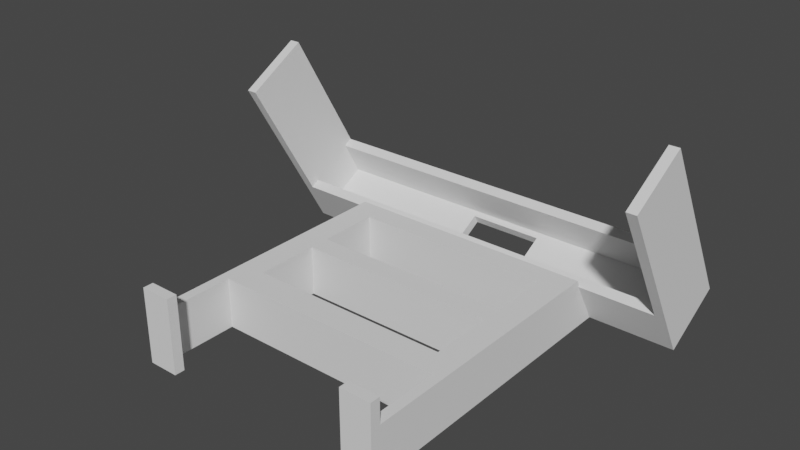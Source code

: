 # Source: phone_holder_2.blend  (saved by Blender 2.91.10; exported with 4.5.12 LTS)
import bpy
from mathutils import Matrix  # noqa: F401  (used for matrix-valued properties, if any)

bpy.ops.wm.read_factory_settings(use_empty=True)
scene = bpy.context.scene
scene.name = 'Scene'

# ---- world
world_world = bpy.data.worlds.new('World'); scene.world = world_world
world_world.use_nodes = True; world_world.node_tree.nodes.clear()
_N = world_world.node_tree.nodes; _L = world_world.node_tree.links
n0 = _N.new('ShaderNodeOutputWorld'); n0.name = 'World Output'; n0.location = (300, 300)
n1 = _N.new('ShaderNodeBackground'); n1.name = 'Background'; n1.location = (10, 300)
n1.inputs[0].default_value = (0.05088, 0.05088, 0.05088, 1.0)
_L.new(n1.outputs[0], n0.inputs[0])
n0.is_active_output = True
world_world.color = (0.05088, 0.05088, 0.05088)
world_world.use_sun_shadow = False
world_world.sun_shadow_jitter_overblur = 0.0

# ---- meshes
me_cube_003 = bpy.data.meshes.new('Cube.003')
me_cube_003.from_pydata([(-1.0, -1.0, -1.0), (-1.0, -1.0, 1.0), (-1.0, 1.0, -1.0), (-1.0, 1.0, 1.0), (1.0, -1.0, -1.0), (1.0, -1.0, 1.0), (1.0, 1.0, -1.0), (1.0, 1.0, 1.0)], [], [(0, 1, 3, 2), (2, 3, 7, 6), (6, 7, 5, 4), (4, 5, 1, 0), (2, 6, 4, 0), (7, 3, 1, 5)])
_uv = me_cube_003.uv_layers.new(name='UVMap')
_uv.uv.foreach_set('vector', [0.375, 0.0, 0.625, 0.0, 0.625, 0.25, 0.375, 0.25, 0.375, 0.25, 0.625, 0.25, 0.625, 0.5, 0.375, 0.5, 0.375, 0.5, 0.625, 0.5, 0.625, 0.75, 0.375, 0.75, 0.375, 0.75, 0.625, 0.75, 0.625, 1.0, 0.375, 1.0, 0.125, 0.5, 0.375, 0.5, 0.375, 0.75, 0.125, 0.75, 0.625, 0.5, 0.875, 0.5, 0.875, 0.75, 0.625, 0.75])
me_cube_003.use_remesh_fix_poles = True
me_cube_003.use_remesh_preserve_attributes = False
me_cube_003.use_mirror_vertex_groups = False
me_cube_003.update()
me_cube_005 = bpy.data.meshes.new('Cube.005')
me_cube_005.from_pydata([(-1.0, -1.0, -1.0), (-1.0, -1.0, 1.0), (-1.0, 2.9, -1.0), (-1.0, 2.9, 1.0), (1.0, -1.0, -1.0), (1.0, -1.0, 1.0), (1.0, 2.9, -1.0), (1.0, 2.9, 1.0)], [], [(0, 1, 3, 2), (2, 3, 7, 6), (6, 7, 5, 4), (4, 5, 1, 0), (2, 6, 4, 0), (7, 3, 1, 5)])
_uv = me_cube_005.uv_layers.new(name='UVMap')
_uv.uv.foreach_set('vector', [0.375, 0.0, 0.625, 0.0, 0.625, 0.25, 0.375, 0.25, 0.375, 0.25, 0.625, 0.25, 0.625, 0.5, 0.375, 0.5, 0.375, 0.5, 0.625, 0.5, 0.625, 0.75, 0.375, 0.75, 0.375, 0.75, 0.625, 0.75, 0.625, 1.0, 0.375, 1.0, 0.125, 0.5, 0.375, 0.5, 0.375, 0.75, 0.125, 0.75, 0.625, 0.5, 0.875, 0.5, 0.875, 0.75, 0.625, 0.75])
me_cube_005.use_remesh_fix_poles = True
me_cube_005.use_remesh_preserve_attributes = False
me_cube_005.use_mirror_vertex_groups = False
me_cube_005.update()
me_cube_006 = bpy.data.meshes.new('Cube.006')
me_cube_006.from_pydata([(-1.0, -1.0, -1.0), (-1.0, -1.0, 1.0), (-1.0, 2.9, -1.0), (-1.0, 2.9, 1.0), (1.0, -1.0, -1.0), (1.0, -1.0, 1.0), (1.0, 2.9, -1.0), (1.0, 2.9, 1.0)], [], [(0, 1, 3, 2), (2, 3, 7, 6), (6, 7, 5, 4), (4, 5, 1, 0), (2, 6, 4, 0), (7, 3, 1, 5)])
_uv = me_cube_006.uv_layers.new(name='UVMap')
_uv.uv.foreach_set('vector', [0.375, 0.0, 0.625, 0.0, 0.625, 0.25, 0.375, 0.25, 0.375, 0.25, 0.625, 0.25, 0.625, 0.5, 0.375, 0.5, 0.375, 0.5, 0.625, 0.5, 0.625, 0.75, 0.375, 0.75, 0.375, 0.75, 0.625, 0.75, 0.625, 1.0, 0.375, 1.0, 0.125, 0.5, 0.375, 0.5, 0.375, 0.75, 0.125, 0.75, 0.625, 0.5, 0.875, 0.5, 0.875, 0.75, 0.625, 0.75])
me_cube_006.use_remesh_fix_poles = True
me_cube_006.use_remesh_preserve_attributes = False
me_cube_006.use_mirror_vertex_groups = False
me_cube_006.update()
me_cube_007 = bpy.data.meshes.new('Cube.007')
me_cube_007.from_pydata([(-1.0, -1.0, -1.0), (-1.0, -1.0, 1.0), (-1.0, 1.0, -1.0), (-1.0, 1.0, 1.0), (1.0, -1.0, -1.0), (1.0, -1.0, 1.0), (1.0, 1.0, -1.0), (1.0, 1.0, 1.0)], [], [(0, 1, 3, 2), (2, 3, 7, 6), (6, 7, 5, 4), (4, 5, 1, 0), (2, 6, 4, 0), (7, 3, 1, 5)])
_uv = me_cube_007.uv_layers.new(name='UVMap')
_uv.uv.foreach_set('vector', [0.375, 0.0, 0.625, 0.0, 0.625, 0.25, 0.375, 0.25, 0.375, 0.25, 0.625, 0.25, 0.625, 0.5, 0.375, 0.5, 0.375, 0.5, 0.625, 0.5, 0.625, 0.75, 0.375, 0.75, 0.375, 0.75, 0.625, 0.75, 0.625, 1.0, 0.375, 1.0, 0.125, 0.5, 0.375, 0.5, 0.375, 0.75, 0.125, 0.75, 0.625, 0.5, 0.875, 0.5, 0.875, 0.75, 0.625, 0.75])
me_cube_007.use_remesh_fix_poles = True
me_cube_007.use_remesh_preserve_attributes = False
me_cube_007.use_mirror_vertex_groups = False
me_cube_007.update()
me_cube_008 = bpy.data.meshes.new('Cube.008')
me_cube_008.from_pydata([(-1.0, -1.0, -1.0), (-1.0, -1.0, 1.0), (-1.0, 1.0, -1.0), (-1.0, 1.0, 1.0), (1.0, -1.0, -1.0), (1.0, -1.0, 1.0), (1.0, 1.0, -1.0), (1.0, 1.0, 1.0)], [], [(0, 1, 3, 2), (2, 3, 7, 6), (6, 7, 5, 4), (4, 5, 1, 0), (2, 6, 4, 0), (7, 3, 1, 5)])
_uv = me_cube_008.uv_layers.new(name='UVMap')
_uv.uv.foreach_set('vector', [0.375, 0.0, 0.625, 0.0, 0.625, 0.25, 0.375, 0.25, 0.375, 0.25, 0.625, 0.25, 0.625, 0.5, 0.375, 0.5, 0.375, 0.5, 0.625, 0.5, 0.625, 0.75, 0.375, 0.75, 0.375, 0.75, 0.625, 0.75, 0.625, 1.0, 0.375, 1.0, 0.125, 0.5, 0.375, 0.5, 0.375, 0.75, 0.125, 0.75, 0.625, 0.5, 0.875, 0.5, 0.875, 0.75, 0.625, 0.75])
me_cube_008.use_remesh_fix_poles = True
me_cube_008.use_remesh_preserve_attributes = False
me_cube_008.use_mirror_vertex_groups = False
me_cube_008.update()
me_cube_009 = bpy.data.meshes.new('Cube.009')
me_cube_009.from_pydata([(-1.0, -1.0, -1.0), (-1.0, -1.0, 1.0), (-1.0, 1.978, -1.0), (-1.0, 1.978, 1.0), (1.0, -1.0, -1.0), (1.0, -1.0, 1.0), (1.0, 1.978, -1.0), (1.0, 1.978, 1.0)], [], [(0, 1, 3, 2), (2, 3, 7, 6), (6, 7, 5, 4), (4, 5, 1, 0), (2, 6, 4, 0), (7, 3, 1, 5)])
_uv = me_cube_009.uv_layers.new(name='UVMap')
_uv.uv.foreach_set('vector', [0.375, 0.0, 0.625, 0.0, 0.625, 0.25, 0.375, 0.25, 0.375, 0.25, 0.625, 0.25, 0.625, 0.5, 0.375, 0.5, 0.375, 0.5, 0.625, 0.5, 0.625, 0.75, 0.375, 0.75, 0.375, 0.75, 0.625, 0.75, 0.625, 1.0, 0.375, 1.0, 0.125, 0.5, 0.375, 0.5, 0.375, 0.75, 0.125, 0.75, 0.625, 0.5, 0.875, 0.5, 0.875, 0.75, 0.625, 0.75])
me_cube_009.use_remesh_fix_poles = True
me_cube_009.use_remesh_preserve_attributes = False
me_cube_009.use_mirror_vertex_groups = False
me_cube_009.update()
me_cube_010 = bpy.data.meshes.new('Cube.010')
me_cube_010.from_pydata([(-1.0, -1.0, -1.0), (-1.0, -1.0, 1.0), (-1.0, 1.978, -1.0), (-1.0, 1.978, 1.0), (1.0, -1.0, -1.0), (1.0, -1.0, 1.0), (1.0, 1.978, -1.0), (1.0, 1.978, 1.0)], [], [(0, 1, 3, 2), (2, 3, 7, 6), (6, 7, 5, 4), (4, 5, 1, 0), (2, 6, 4, 0), (7, 3, 1, 5)])
_uv = me_cube_010.uv_layers.new(name='UVMap')
_uv.uv.foreach_set('vector', [0.375, 0.0, 0.625, 0.0, 0.625, 0.25, 0.375, 0.25, 0.375, 0.25, 0.625, 0.25, 0.625, 0.5, 0.375, 0.5, 0.375, 0.5, 0.625, 0.5, 0.625, 0.75, 0.375, 0.75, 0.375, 0.75, 0.625, 0.75, 0.625, 1.0, 0.375, 1.0, 0.125, 0.5, 0.375, 0.5, 0.375, 0.75, 0.125, 0.75, 0.625, 0.5, 0.875, 0.5, 0.875, 0.75, 0.625, 0.75])
me_cube_010.use_remesh_fix_poles = True
me_cube_010.use_remesh_preserve_attributes = False
me_cube_010.use_mirror_vertex_groups = False
me_cube_010.update()
me_cube_001 = bpy.data.meshes.new('Cube.001')
me_cube_001.from_pydata([(-1.0, -1.0, -34.08), (-1.0, -1.0, -8.634), (-1.0, 1.0, -30.84), (-1.0, 1.0, -8.634), (1.0, -1.0, -34.08), (1.0, -1.0, -8.634), (1.0, 1.0, -30.84), (1.0, 1.0, -8.634), (-0.7917, 1.0, -21.22), (-0.7917, -1.0, -21.22), (-0.7917, -1.0, -28.22), (-0.7917, 1.0, -28.22), (0.7957, -1.0, -28.22), (0.7957, 1.0, -28.22), (0.7957, -1.0, -21.22), (0.7957, 1.0, -21.22), (-0.7917, 1.0, -11.72), (-0.7917, -1.0, -11.72), (-0.7917, -1.0, -18.88), (-0.7917, 1.0, -18.88), (0.7957, -1.0, -18.88), (0.7957, 1.0, -18.88), (0.7957, -1.0, -11.72), (0.7957, 1.0, -11.72)], [], [(0, 1, 3, 2), (6, 7, 5, 4), (7, 3, 1, 5), (8, 9, 10, 11), (11, 10, 12, 13), (13, 12, 14, 15), (14, 9, 8, 15), (6, 2, 11, 13), (10, 0, 4, 12), (2, 6, 4, 0), (16, 17, 18, 19), (19, 18, 20, 21), (21, 20, 22, 23), (16, 23, 22, 17), (8, 11, 2, 3, 7, 6, 13, 15, 21, 23, 16, 19), (21, 15, 8, 19), (14, 12, 4, 5, 1, 0, 10, 9, 18, 17, 22, 20), (18, 9, 14, 20)])
_uv = me_cube_001.uv_layers.new(name='UVMap')
_uv.uv.foreach_set('vector', [0.375, 0.0, 0.625, 0.0, 0.625, 0.25, 0.375, 0.25, 0.375, 0.5, 0.625, 0.5, 0.625, 0.75, 0.375, 0.75, 0.625, 0.5, 0.875, 0.5, 0.875, 0.75, 0.625, 0.75, 0.5528, 0.0, 0.4648, 0.0, 0.4648, 0.25, 0.5528, 0.25, 0.5528, 0.25, 0.4648, 0.25, 0.4648, 0.5, 0.5528, 0.5, 0.5528, 0.5, 0.4648, 0.5, 0.4648, 0.75, 0.5528, 0.75, 0.4648, 0.75, 0.4648, 1.0, 0.5528, 1.0, 0.5528, 0.75, 0.375, 0.5, 0.375, 0.25, 0.413, 0.3054, 0.413, 0.4446, 0.4332, 0.9446, 0.375, 1.0, 0.375, 0.75, 0.4332, 0.8054, 0.125, 0.5, 0.375, 0.5, 0.375, 0.75, 0.125, 0.75, 0.5528, 0.0, 0.4648, 0.0, 0.4648, 0.25, 0.5528, 0.25, 0.5528, 0.25, 0.4648, 0.25, 0.4648, 0.5, 0.5528, 0.5, 0.5528, 0.5, 0.4648, 0.5, 0.4648, 0.75, 0.5528, 0.75, 0.5528, 1.0, 0.5528, 0.75, 0.4648, 0.75, 0.4648, 1.0, 0.4816, 0.3054, 0.413, 0.3054, 0.375, 0.25, 0.625, 0.25, 0.625, 0.5, 0.375, 0.5, 0.413, 0.4446, 0.4816, 0.4446, 0.5124, 0.4446, 0.5811, 0.4446, 0.5811, 0.3054, 0.5124, 0.3054, 0.5124, 0.4446, 0.4816, 0.4446, 0.4816, 0.3054, 0.5124, 0.3054, 0.4953, 0.8054, 0.4332, 0.8054, 0.375, 0.75, 0.625, 0.75, 0.625, 1.0, 0.375, 1.0, 0.4332, 0.9446, 0.4953, 0.9446, 0.5232, 0.9446, 0.5853, 0.9446, 0.5853, 0.8054, 0.5232, 0.8054, 0.5232, 0.9446, 0.4953, 0.9446, 0.4953, 0.8054, 0.5232, 0.8054])
me_cube_001.use_remesh_fix_poles = True
me_cube_001.use_remesh_preserve_attributes = False
me_cube_001.use_mirror_vertex_groups = False
me_cube_001.update()
me_cube_004 = bpy.data.meshes.new('Cube.004')
me_cube_004.from_pydata([(-1.0, -1.0, -1.0), (-1.0, -1.0, 1.0), (-1.0, 1.0, -1.0), (-1.0, 1.0, 1.0), (1.0, -1.0, -1.0), (1.0, -1.0, 1.0), (1.0, 1.0, -1.0), (1.0, 1.0, 1.0), (-0.1875, -0.75, -1.0), (-0.1875, -0.75, 1.0), (-0.1875, 0.75, -1.0), (-0.1875, 0.75, 1.0), (0.1875, 0.75, -1.0), (0.1875, 0.75, 1.0), (0.1875, -0.75, -1.0), (0.1875, -0.75, 1.0)], [], [(0, 1, 3, 2), (2, 3, 7, 6), (6, 7, 5, 4), (4, 5, 1, 0), (10, 11, 9, 8), (11, 10, 12, 13), (13, 12, 14, 15), (14, 8, 9, 15), (0, 2, 6, 4, 14, 12, 10, 8), (4, 0, 8, 14), (15, 5, 7, 3, 1, 9, 11, 13), (9, 1, 5, 15)])
_uv = me_cube_004.uv_layers.new(name='UVMap')
_uv.uv.foreach_set('vector', [0.375, 0.0, 0.625, 0.0, 0.625, 0.25, 0.375, 0.25, 0.375, 0.25, 0.625, 0.25, 0.625, 0.5, 0.375, 0.5, 0.375, 0.5, 0.625, 0.5, 0.625, 0.75, 0.375, 0.75, 0.375, 0.75, 0.625, 0.75, 0.625, 1.0, 0.375, 1.0, 0.4742, 0.25, 0.5258, 0.25, 0.5258, 0.0, 0.4742, 0.0, 0.5258, 0.25, 0.4742, 0.25, 0.4742, 0.5, 0.5258, 0.5, 0.5258, 0.5, 0.4742, 0.5, 0.4742, 0.75, 0.5258, 0.75, 0.4742, 0.75, 0.4742, 1.0, 0.5258, 1.0, 0.5258, 0.75, 0.125, 0.75, 0.125, 0.5, 0.375, 0.5, 0.375, 0.75, 0.2734, 0.7187, 0.2734, 0.5312, 0.2266, 0.5312, 0.2266, 0.7187, 0.375, 0.75, 0.125, 0.75, 0.2266, 0.7187, 0.2734, 0.7187, 0.7266, 0.7187, 0.625, 0.75, 0.625, 0.5, 0.875, 0.5, 0.875, 0.75, 0.7734, 0.7187, 0.7734, 0.5312, 0.7266, 0.5312, 0.7734, 0.7187, 0.875, 0.75, 0.625, 0.75, 0.7266, 0.7187])
me_cube_004.use_remesh_fix_poles = True
me_cube_004.use_remesh_preserve_attributes = False
me_cube_004.use_mirror_vertex_groups = False
me_cube_004.update()
me_cube_011 = bpy.data.meshes.new('Cube.011')
me_cube_011.from_pydata([(-1.0, -1.0, -1.0), (-1.0, -1.0, 1.0), (-1.0, 1.0, -1.0), (-1.0, 1.0, 1.0), (1.0, -1.0, -1.0), (1.0, -1.0, 1.0), (1.0, 1.0, -1.0), (1.0, 1.0, 1.0)], [], [(0, 1, 3, 2), (2, 3, 7, 6), (6, 7, 5, 4), (4, 5, 1, 0), (2, 6, 4, 0), (7, 3, 1, 5)])
_uv = me_cube_011.uv_layers.new(name='UVMap')
_uv.uv.foreach_set('vector', [0.375, 0.0, 0.625, 0.0, 0.625, 0.25, 0.375, 0.25, 0.375, 0.25, 0.625, 0.25, 0.625, 0.5, 0.375, 0.5, 0.375, 0.5, 0.625, 0.5, 0.625, 0.75, 0.375, 0.75, 0.375, 0.75, 0.625, 0.75, 0.625, 1.0, 0.375, 1.0, 0.125, 0.5, 0.375, 0.5, 0.375, 0.75, 0.125, 0.75, 0.625, 0.5, 0.875, 0.5, 0.875, 0.75, 0.625, 0.75])
me_cube_011.use_remesh_fix_poles = True
me_cube_011.use_remesh_preserve_attributes = False
me_cube_011.use_mirror_vertex_groups = False
me_cube_011.update()

# ---- objects
ob_cube_002 = bpy.data.objects.new('Cube.002', me_cube_003)
ob_cube_003 = bpy.data.objects.new('Cube.003', me_cube_005)
ob_cube_004 = bpy.data.objects.new('Cube.004', me_cube_006)
ob_cube_005 = bpy.data.objects.new('Cube.005', me_cube_007)
ob_cube_006 = bpy.data.objects.new('Cube.006', me_cube_008)
ob_cube_007 = bpy.data.objects.new('Cube.007', me_cube_009)
ob_cube_008 = bpy.data.objects.new('Cube.008', me_cube_010)
ob_cube_009 = bpy.data.objects.new('Cube.009', me_cube_001)
ob_cube_010 = bpy.data.objects.new('Cube.010', me_cube_004)
ob_cube_011 = bpy.data.objects.new('Cube.011', me_cube_011)

# ---- transforms, parenting, visibility, modifiers, constraints
ob_cube_002.parent = ob_cube_004
ob_cube_002.matrix_parent_inverse = Matrix(((-6.244e-09, 0.1429, -3.172e-17, -2.866), (4.371e-09, 2.133e-16, 0.1, -0.6), (1.0, 4.371e-08, -4.371e-08, -41.0), (0.0, -0.0, 0.0, 1.0)))
ob_cube_002.location = (0.0, 14.06, 1.0)
ob_cube_002.rotation_euler = (1.571, 2.22e-16, 2.22e-16)
ob_cube_002.scale = (40.0, 5.0, 1.0)
ob_cube_002.lineart.crease_threshold = 0.0
ob_cube_003.parent = ob_cube_004
ob_cube_003.matrix_parent_inverse = Matrix(((-6.244e-09, 0.1429, -3.172e-17, -2.866), (4.371e-09, 2.133e-16, 0.1, -0.6), (1.0, 4.371e-08, -4.371e-08, -41.0), (0.0, -0.0, 0.0, 1.0)))
ob_cube_003.location = (-41.0, 20.06, 6.0)
ob_cube_003.rotation_euler = (1.571, 2.22e-16, 1.571)
ob_cube_003.scale = (7.0, 10.0, 1.0)
ob_cube_003.lineart.crease_threshold = 0.0
ob_cube_004.location = (41.0, 57.63, 8.16)
ob_cube_004.rotation_euler = (1.571, -0.5236, 1.571)
ob_cube_004.scale = (7.0, 10.0, 1.0)
ob_cube_004.lineart.crease_threshold = 0.0
ob_cube_005.location = (24.0, 4.777, 1.0)
ob_cube_005.rotation_euler = (1.571, 2.22e-16, 1.571)
ob_cube_005.scale = (8.0, 5.0, 1.0)
ob_cube_005.lineart.crease_threshold = 0.0
ob_cube_006.location = (-24.0, 4.777, 1.0)
ob_cube_006.rotation_euler = (1.571, 2.22e-16, 1.571)
ob_cube_006.scale = (8.0, 5.0, 1.0)
ob_cube_006.lineart.crease_threshold = 0.0
ob_cube_007.location = (-22.0, -3.223, 1.0)
ob_cube_007.rotation_euler = (1.571, 2.22e-16, 3.142)
ob_cube_007.scale = (3.0, 5.0, 1.0)
ob_cube_007.lineart.crease_threshold = 0.0
ob_cube_008.location = (22.0, -3.223, 1.0)
ob_cube_008.rotation_euler = (1.571, 2.22e-16, 3.142)
ob_cube_008.scale = (3.0, 5.0, 1.0)
ob_cube_008.lineart.crease_threshold = 0.0
ob_cube_009.location = (0.0, -2.75, 1.0)
ob_cube_009.rotation_euler = (1.571, 2.22e-16, 2.22e-16)
ob_cube_009.scale = (25.0, 5.0, 1.75)
ob_cube_009.lineart.crease_threshold = 0.0
ob_cube_010.parent = ob_cube_004
ob_cube_010.matrix_parent_inverse = Matrix(((-6.244e-09, 0.1429, -3.172e-17, -2.866), (4.371e-09, 2.133e-16, 0.1, -0.6), (1.0, 4.371e-08, -4.371e-08, -41.0), (0.0, -0.0, 0.0, 1.0)))
ob_cube_010.location = (0.0, 20.06, -3.0)
ob_cube_010.scale = (40.0, 5.0, 1.0)
ob_cube_010.lineart.crease_threshold = 0.0
ob_cube_011.parent = ob_cube_004
ob_cube_011.matrix_parent_inverse = Matrix(((-6.244e-09, 0.1429, -3.172e-17, -2.866), (4.371e-09, 2.133e-16, 0.1, -0.6), (1.0, 4.371e-08, -4.371e-08, -41.0), (0.0, -0.0, 0.0, 1.0)))
ob_cube_011.location = (0.0, 26.06, 1.0)
ob_cube_011.rotation_euler = (1.571, 2.22e-16, 2.22e-16)
ob_cube_011.scale = (40.0, 5.0, 1.0)
ob_cube_011.lineart.crease_threshold = 0.0

# ---- collection membership
scene.collection.objects.link(ob_cube_002)
scene.collection.objects.link(ob_cube_003)
scene.collection.objects.link(ob_cube_004)
scene.collection.objects.link(ob_cube_005)
scene.collection.objects.link(ob_cube_006)
scene.collection.objects.link(ob_cube_007)
scene.collection.objects.link(ob_cube_008)
scene.collection.objects.link(ob_cube_009)
scene.collection.objects.link(ob_cube_010)
scene.collection.objects.link(ob_cube_011)

# ---- scene / render settings (as saved in the file)
scene.frame_start = 1; scene.frame_end = 250; scene.frame_set(1)
scene.render.engine = 'BLENDER_EEVEE_NEXT'
scene.cycles.use_denoising = False
scene.cycles.samples = 128
scene.cycles.sampling_pattern = 'TABULATED_SOBOL'
scene.cycles.use_adaptive_sampling = False
scene.cycles.use_light_tree = False
scene.view_settings.view_transform = 'Filmic'
scene.unit_settings.scale_length = 0.001
bpy.context.view_layer.update()

# ---- added for rendering (the .blend has no active camera and no usable light): camera, sun
cam_auto = bpy.data.cameras.new('AutoCamera')
cam_auto.lens = 50.0
cam_auto.sensor_width = 36.0
cam_auto.clip_end = 1923.73
ob_auto_camera = bpy.data.objects.new('AutoCamera', cam_auto)
scene.collection.objects.link(ob_auto_camera)
ob_auto_camera.location = (109.615, -99.3017, 104.08)
ob_auto_camera.rotation_euler = (1.09748, -7.21219e-08, 0.694738)
scene.camera = ob_auto_camera
light_auto_sun = bpy.data.lights.new('AutoSun', 'SUN')
light_auto_sun.energy = 3.0
light_auto_sun.angle = 0.0523599
ob_auto_sun = bpy.data.objects.new('AutoSun', light_auto_sun)
scene.collection.objects.link(ob_auto_sun)
ob_auto_sun.rotation_euler = (0.872665, 0.174533, 0.523599)
bpy.context.view_layer.update()
